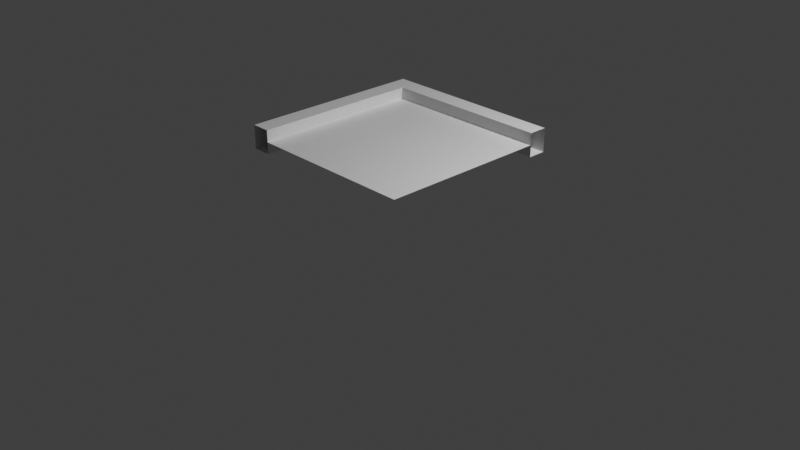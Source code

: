 # Source: multidecor_window_segment_2.blend  (saved by Blender 3.0.42; exported with 4.5.12 LTS)
import bpy
from mathutils import Matrix  # noqa: F401  (used for matrix-valued properties, if any)

bpy.ops.wm.read_factory_settings(use_empty=True)
scene = bpy.context.scene
scene.name = 'Scene'

# ---- collections
col_collection = bpy.data.collections.new('Collection'); scene.collection.children.link(col_collection)

# ---- materials (node trees are filled in below, after node groups)
mat_material = bpy.data.materials.new('Material')
mat_material.alpha_threshold = 0.0
mat_material.use_transparent_shadow = False
mat_material.line_color = (0.0, 0.0, 0.0, 1.0)
mat_material_001 = bpy.data.materials.new('Material.001')
mat_material_001.use_transparent_shadow = False

# ---- material node trees
mat_material.use_nodes = True; mat_material.node_tree.nodes.clear()
_N = mat_material.node_tree.nodes; _L = mat_material.node_tree.links
n0 = _N.new('ShaderNodeOutputMaterial'); n0.name = 'Material Output'; n0.location = (300, 300)
n1 = _N.new('ShaderNodeBsdfPrincipled'); n1.name = 'Principled BSDF'; n1.location = (10, 300)
n1.distribution = 'GGX'
n1.subsurface_method = 'RANDOM_WALK_SKIN'
n1.inputs[2].default_value = 0.4
n1.inputs[3].default_value = 1.45
n1.inputs[27].default_value = (0.0, 0.0, 0.0, 1.0)
n1.inputs[28].default_value = 1.0
_L.new(n1.outputs[0], n0.inputs[0])
n0.is_active_output = True
mat_material_001.use_nodes = True; mat_material_001.node_tree.nodes.clear()
_N = mat_material_001.node_tree.nodes; _L = mat_material_001.node_tree.links
n0 = _N.new('ShaderNodeBsdfPrincipled'); n0.name = 'Principled BSDF'; n0.location = (10, 300)
n0.distribution = 'GGX'
n0.subsurface_method = 'RANDOM_WALK_SKIN'
n0.inputs[3].default_value = 1.45
n0.inputs[27].default_value = (0.0, 0.0, 0.0, 1.0)
n0.inputs[28].default_value = 1.0
n1 = _N.new('ShaderNodeOutputMaterial'); n1.name = 'Material Output'; n1.location = (300, 300)
_L.new(n0.outputs[0], n1.inputs[0])
n1.is_active_output = True

# ---- world
world_world = bpy.data.worlds.new('World'); scene.world = world_world
world_world.use_nodes = True; world_world.node_tree.nodes.clear()
_N = world_world.node_tree.nodes; _L = world_world.node_tree.links
n0 = _N.new('ShaderNodeOutputWorld'); n0.name = 'World Output'; n0.location = (300, 300)
n1 = _N.new('ShaderNodeBackground'); n1.name = 'Background'; n1.location = (10, 300)
n1.inputs[0].default_value = (0.05088, 0.05088, 0.05088, 1.0)
_L.new(n1.outputs[0], n0.inputs[0])
n0.is_active_output = True
world_world.color = (0.05088, 0.05088, 0.05088)
world_world.use_sun_shadow = False
world_world.sun_shadow_jitter_overblur = 0.0

# ---- cameras
cam_camera = bpy.data.cameras.new('Camera')
cam_camera.clip_end = 100.0
cam_camera.ortho_scale = 7.314

# ---- lights
light_light = bpy.data.lights.new('Light', 'POINT')
light_light.transmission_factor = 0.0
light_light.energy = 1000.0
light_light.shadow_soft_size = 0.1
light_light.shadow_maximum_resolution = 0.006
light_light.use_absolute_resolution = True

# ---- meshes
me_cube = bpy.data.meshes.new('Cube')
me_cube.from_pydata([(1.0, 1.0, 1.0), (1.0, 1.0, 0.75), (-1.0, -1.0, 1.0), (-1.0, 1.0, 1.0), (-1.0, -1.0, 0.75), (-1.0, 1.0, 0.75), (1.0, 0.8, 1.0), (1.0, 0.8, 0.75), (-0.8, -1.0, 1.0), (-0.8, 0.8, 1.0), (-0.8, -1.0, 0.75), (-0.8, 0.8, 0.75), (-0.8, 0.8, 0.875), (1.0, -1.0, 0.875), (-0.8, -1.0, 0.875), (1.0, 0.8, 0.875)], [], [(12, 14, 8, 9), (5, 4, 2, 3), (3, 0, 1, 5), (12, 15, 7, 11), (5, 11, 10, 4), (1, 7, 11, 5), (3, 9, 6, 0), (2, 8, 9, 3), (9, 6, 15, 12), (11, 10, 14, 12), (15, 13, 14, 12)])
me_cube.polygons.foreach_set('material_index', [0, 0, 0, 0, 0, 0, 0, 0, 0, 0, 1])
_uv = me_cube.uv_layers.new(name='UVMap')
_uv.uv.foreach_set('vector', [0.9002, 0.1001, 0.9002, 0.9999, 0.8377, 0.9999, 0.8377, 0.1001, 0.6127, 0.0001342, 0.6127, 0.9999, 0.7377, 0.9999, 0.7377, 0.0001341, 0.2876, 0.9999, 0.2876, 0.0001342, 0.1626, 0.0001342, 0.1626, 0.9999, 0.0001341, 0.8999, 0.0001346, 0.0001341, 0.06262, 0.0001342, 0.06262, 0.8999, 0.6127, 0.0001342, 0.5128, 0.1001, 0.5128, 0.9999, 0.6127, 0.9999, 0.1626, 0.0001342, 0.06262, 0.0001342, 0.06262, 0.8999, 0.1626, 0.9999, 0.2876, 0.9999, 0.3875, 0.8999, 0.3875, 0.0001342, 0.2876, 0.0001342, 0.7377, 0.9999, 0.8377, 0.9999, 0.8377, 0.1001, 0.7377, 0.0001341, 0.3875, 0.8999, 0.3875, 0.0001342, 0.45, 0.0001342, 0.45, 0.8999, 0.5128, 0.1001, 0.5128, 0.9999, 0.4503, 0.9999, 0.4503, 0.1001, 9.998e-05, 0.9999, 0.0001, 9.998e-05, 0.9999, 0.0001001, 0.9999, 0.9999])
me_cube.materials.append(mat_material)
me_cube.materials.append(mat_material_001)
me_cube.use_remesh_preserve_volume = False
me_cube.use_remesh_preserve_attributes = False
me_cube.use_mirror_vertex_groups = False
me_cube.update()

# ---- objects
ob_cube = bpy.data.objects.new('Cube', me_cube)
ob_light = bpy.data.objects.new('Light', light_light)
ob_camera = bpy.data.objects.new('Camera', cam_camera)

# ---- transforms, parenting, visibility, modifiers, constraints
ob_cube.location = (0.0, 0.0, 0.0)
ob_cube.lock_rotations_4d = False
ob_cube.empty_display_type = 'ARROWS'
ob_cube.lineart.crease_threshold = 0.0
ob_light.location = (4.076, 1.005, 5.904)
ob_light.rotation_euler = (0.6503, 0.05522, 1.866)
ob_light.lock_rotations_4d = False
ob_light.empty_display_type = 'ARROWS'
ob_light.color = (0.0, 0.0, 0.0, 0.0)
ob_light.lineart.crease_threshold = 0.0
ob_camera.location = (7.359, -6.926, 4.958)
ob_camera.rotation_euler = (1.109, 0.0, 0.8149)
ob_camera.lock_rotations_4d = False
ob_camera.empty_display_type = 'ARROWS'
ob_camera.color = (0.0, 0.0, 0.0, 0.0)
ob_camera.display_type = 'WIRE'
ob_camera.lineart.crease_threshold = 0.0

# ---- collection membership
col_collection.objects.link(ob_cube)
col_collection.objects.link(ob_light)
col_collection.objects.link(ob_camera)

# ---- scene / render settings (as saved in the file)
scene.camera = ob_camera
scene.frame_start = 1; scene.frame_end = 250; scene.frame_set(1)
scene.render.engine = 'BLENDER_EEVEE_NEXT'
scene.cycles.sampling_pattern = 'TABULATED_SOBOL'
scene.cycles.use_light_tree = False
scene.view_settings.view_transform = 'Standard'
bpy.context.view_layer.update()
